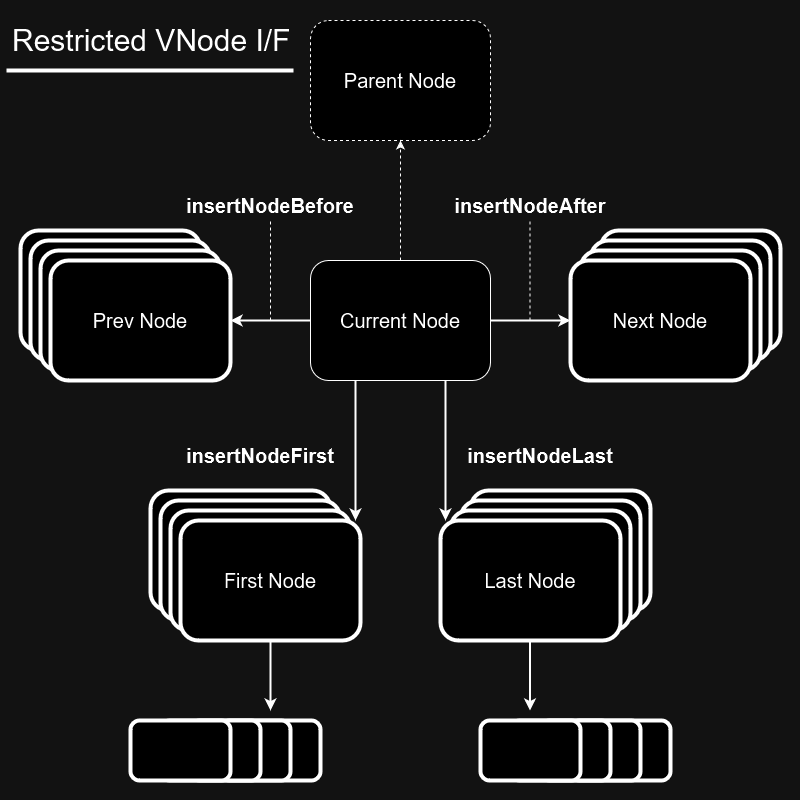

The diagram above was exported from draw.io. Its source (the exported page's mxGraphModel, read from the mxfile embedded in the PNG):
<mxGraphModel dx="937" dy="764" grid="1" gridSize="10" guides="1" tooltips="1" connect="1" arrows="1" fold="1" page="1" pageScale="1" pageWidth="800" pageHeight="800" math="0" shadow="0">
  <root>
    <mxCell id="0" />
    <mxCell id="1" parent="0" />
    <mxCell id="Q6-mdplPvo3PAe6yGTRk-34" value="" style="rounded=1;whiteSpace=wrap;html=1;strokeWidth=4;" vertex="1" parent="1">
      <mxGeometry x="570" y="720" width="100" height="60" as="geometry" />
    </mxCell>
    <mxCell id="Q6-mdplPvo3PAe6yGTRk-33" value="" style="rounded=1;whiteSpace=wrap;html=1;strokeWidth=4;" vertex="1" parent="1">
      <mxGeometry x="540" y="720" width="100" height="60" as="geometry" />
    </mxCell>
    <mxCell id="Q6-mdplPvo3PAe6yGTRk-32" value="" style="rounded=1;whiteSpace=wrap;html=1;strokeWidth=4;" vertex="1" parent="1">
      <mxGeometry x="510" y="720" width="100" height="60" as="geometry" />
    </mxCell>
    <mxCell id="Q6-mdplPvo3PAe6yGTRk-15" value="" style="rounded=1;whiteSpace=wrap;html=1;strokeWidth=4;" vertex="1" parent="1">
      <mxGeometry x="20" y="230" width="180" height="120" as="geometry" />
    </mxCell>
    <mxCell id="Q6-mdplPvo3PAe6yGTRk-14" value="" style="rounded=1;whiteSpace=wrap;html=1;strokeWidth=4;" vertex="1" parent="1">
      <mxGeometry x="30" y="240" width="180" height="120" as="geometry" />
    </mxCell>
    <mxCell id="Q6-mdplPvo3PAe6yGTRk-13" value="" style="rounded=1;whiteSpace=wrap;html=1;strokeWidth=4;" vertex="1" parent="1">
      <mxGeometry x="40" y="250" width="180" height="120" as="geometry" />
    </mxCell>
    <mxCell id="Q6-mdplPvo3PAe6yGTRk-10" value="" style="rounded=1;whiteSpace=wrap;html=1;strokeWidth=4;" vertex="1" parent="1">
      <mxGeometry x="600" y="230" width="180" height="120" as="geometry" />
    </mxCell>
    <mxCell id="Q6-mdplPvo3PAe6yGTRk-9" value="" style="rounded=1;whiteSpace=wrap;html=1;strokeWidth=4;" vertex="1" parent="1">
      <mxGeometry x="590" y="240" width="180" height="120" as="geometry" />
    </mxCell>
    <mxCell id="Q6-mdplPvo3PAe6yGTRk-8" value="" style="rounded=1;whiteSpace=wrap;html=1;strokeWidth=4;" vertex="1" parent="1">
      <mxGeometry x="580" y="250" width="180" height="120" as="geometry" />
    </mxCell>
    <mxCell id="Q6-mdplPvo3PAe6yGTRk-1" value="" style="rounded=1;whiteSpace=wrap;html=1;strokeWidth=1;" vertex="1" parent="1">
      <mxGeometry x="310" y="260" width="180" height="120" as="geometry" />
    </mxCell>
    <mxCell id="Q6-mdplPvo3PAe6yGTRk-2" value="Current Node" style="text;html=1;align=center;verticalAlign=middle;whiteSpace=wrap;rounded=0;fontSize=20;" vertex="1" parent="1">
      <mxGeometry x="330" y="290" width="140" height="60" as="geometry" />
    </mxCell>
    <mxCell id="Q6-mdplPvo3PAe6yGTRk-3" value="" style="rounded=1;whiteSpace=wrap;html=1;dashed=1;" vertex="1" parent="1">
      <mxGeometry x="310" y="20" width="180" height="120" as="geometry" />
    </mxCell>
    <mxCell id="Q6-mdplPvo3PAe6yGTRk-4" value="Parent Node" style="text;html=1;align=center;verticalAlign=middle;whiteSpace=wrap;rounded=0;fontSize=20;" vertex="1" parent="1">
      <mxGeometry x="330" y="50" width="140" height="60" as="geometry" />
    </mxCell>
    <mxCell id="Q6-mdplPvo3PAe6yGTRk-5" value="" style="endArrow=classic;html=1;rounded=0;exitX=0.5;exitY=0;exitDx=0;exitDy=0;entryX=0.5;entryY=1;entryDx=0;entryDy=0;strokeWidth=1;dashed=1;" edge="1" parent="1" source="Q6-mdplPvo3PAe6yGTRk-1" target="Q6-mdplPvo3PAe6yGTRk-3">
      <mxGeometry width="50" height="50" relative="1" as="geometry">
        <mxPoint x="360" y="330" as="sourcePoint" />
        <mxPoint x="410" y="280" as="targetPoint" />
      </mxGeometry>
    </mxCell>
    <mxCell id="Q6-mdplPvo3PAe6yGTRk-6" value="" style="rounded=1;whiteSpace=wrap;html=1;strokeWidth=4;" vertex="1" parent="1">
      <mxGeometry x="570" y="260" width="180" height="120" as="geometry" />
    </mxCell>
    <mxCell id="Q6-mdplPvo3PAe6yGTRk-7" value="Next Node" style="text;html=1;align=center;verticalAlign=middle;whiteSpace=wrap;rounded=0;fontSize=20;strokeWidth=4;" vertex="1" parent="1">
      <mxGeometry x="590" y="290" width="140" height="60" as="geometry" />
    </mxCell>
    <mxCell id="Q6-mdplPvo3PAe6yGTRk-11" value="" style="rounded=1;whiteSpace=wrap;html=1;strokeWidth=4;" vertex="1" parent="1">
      <mxGeometry x="50" y="260" width="180" height="120" as="geometry" />
    </mxCell>
    <mxCell id="Q6-mdplPvo3PAe6yGTRk-12" value="Prev Node" style="text;html=1;align=center;verticalAlign=middle;whiteSpace=wrap;rounded=0;fontSize=20;strokeWidth=4;" vertex="1" parent="1">
      <mxGeometry x="70" y="290" width="140" height="60" as="geometry" />
    </mxCell>
    <mxCell id="Q6-mdplPvo3PAe6yGTRk-16" value="" style="endArrow=classic;html=1;rounded=0;exitX=0;exitY=0.5;exitDx=0;exitDy=0;entryX=1;entryY=0.5;entryDx=0;entryDy=0;strokeWidth=2;" edge="1" parent="1" source="Q6-mdplPvo3PAe6yGTRk-1" target="Q6-mdplPvo3PAe6yGTRk-11">
      <mxGeometry width="50" height="50" relative="1" as="geometry">
        <mxPoint x="330" y="330" as="sourcePoint" />
        <mxPoint x="380" y="280" as="targetPoint" />
      </mxGeometry>
    </mxCell>
    <mxCell id="Q6-mdplPvo3PAe6yGTRk-17" value="" style="endArrow=classic;html=1;rounded=0;exitX=1;exitY=0.5;exitDx=0;exitDy=0;entryX=0;entryY=0.5;entryDx=0;entryDy=0;strokeWidth=2;" edge="1" parent="1" source="Q6-mdplPvo3PAe6yGTRk-1" target="Q6-mdplPvo3PAe6yGTRk-6">
      <mxGeometry width="50" height="50" relative="1" as="geometry">
        <mxPoint x="330" y="330" as="sourcePoint" />
        <mxPoint x="380" y="280" as="targetPoint" />
      </mxGeometry>
    </mxCell>
    <mxCell id="Q6-mdplPvo3PAe6yGTRk-18" value="" style="rounded=1;whiteSpace=wrap;html=1;strokeWidth=4;" vertex="1" parent="1">
      <mxGeometry x="470" y="490" width="180" height="120" as="geometry" />
    </mxCell>
    <mxCell id="Q6-mdplPvo3PAe6yGTRk-19" value="" style="rounded=1;whiteSpace=wrap;html=1;strokeWidth=4;" vertex="1" parent="1">
      <mxGeometry x="460" y="500" width="180" height="120" as="geometry" />
    </mxCell>
    <mxCell id="Q6-mdplPvo3PAe6yGTRk-20" value="" style="rounded=1;whiteSpace=wrap;html=1;strokeWidth=4;" vertex="1" parent="1">
      <mxGeometry x="450" y="510" width="180" height="120" as="geometry" />
    </mxCell>
    <mxCell id="Q6-mdplPvo3PAe6yGTRk-21" value="" style="rounded=1;whiteSpace=wrap;html=1;strokeWidth=4;" vertex="1" parent="1">
      <mxGeometry x="440" y="520" width="180" height="120" as="geometry" />
    </mxCell>
    <mxCell id="Q6-mdplPvo3PAe6yGTRk-22" value="Last Node" style="text;html=1;align=center;verticalAlign=middle;whiteSpace=wrap;rounded=0;fontSize=20;strokeWidth=4;" vertex="1" parent="1">
      <mxGeometry x="460" y="550" width="140" height="60" as="geometry" />
    </mxCell>
    <mxCell id="Q6-mdplPvo3PAe6yGTRk-23" value="" style="rounded=1;whiteSpace=wrap;html=1;strokeWidth=4;" vertex="1" parent="1">
      <mxGeometry x="150" y="490" width="180" height="120" as="geometry" />
    </mxCell>
    <mxCell id="Q6-mdplPvo3PAe6yGTRk-24" value="" style="rounded=1;whiteSpace=wrap;html=1;strokeWidth=4;" vertex="1" parent="1">
      <mxGeometry x="160" y="500" width="180" height="120" as="geometry" />
    </mxCell>
    <mxCell id="Q6-mdplPvo3PAe6yGTRk-25" value="" style="rounded=1;whiteSpace=wrap;html=1;strokeWidth=4;" vertex="1" parent="1">
      <mxGeometry x="170" y="510" width="180" height="120" as="geometry" />
    </mxCell>
    <mxCell id="Q6-mdplPvo3PAe6yGTRk-26" value="" style="rounded=1;whiteSpace=wrap;html=1;strokeWidth=4;" vertex="1" parent="1">
      <mxGeometry x="180" y="520" width="180" height="120" as="geometry" />
    </mxCell>
    <mxCell id="Q6-mdplPvo3PAe6yGTRk-27" value="First Node" style="text;html=1;align=center;verticalAlign=middle;whiteSpace=wrap;rounded=0;fontSize=20;strokeWidth=4;" vertex="1" parent="1">
      <mxGeometry x="200" y="550" width="140" height="60" as="geometry" />
    </mxCell>
    <mxCell id="Q6-mdplPvo3PAe6yGTRk-28" value="" style="endArrow=classic;html=1;rounded=0;exitX=0.25;exitY=1;exitDx=0;exitDy=0;strokeWidth=2;" edge="1" parent="1" source="Q6-mdplPvo3PAe6yGTRk-1">
      <mxGeometry width="50" height="50" relative="1" as="geometry">
        <mxPoint x="330" y="480" as="sourcePoint" />
        <mxPoint x="355" y="520" as="targetPoint" />
      </mxGeometry>
    </mxCell>
    <mxCell id="Q6-mdplPvo3PAe6yGTRk-29" value="" style="endArrow=classic;html=1;rounded=0;exitX=0.25;exitY=1;exitDx=0;exitDy=0;strokeWidth=2;" edge="1" parent="1">
      <mxGeometry width="50" height="50" relative="1" as="geometry">
        <mxPoint x="445" y="380" as="sourcePoint" />
        <mxPoint x="445" y="520" as="targetPoint" />
      </mxGeometry>
    </mxCell>
    <mxCell id="Q6-mdplPvo3PAe6yGTRk-31" value="" style="rounded=1;whiteSpace=wrap;html=1;strokeWidth=4;" vertex="1" parent="1">
      <mxGeometry x="480" y="720" width="100" height="60" as="geometry" />
    </mxCell>
    <mxCell id="Q6-mdplPvo3PAe6yGTRk-35" value="" style="rounded=1;whiteSpace=wrap;html=1;strokeWidth=4;" vertex="1" parent="1">
      <mxGeometry x="220" y="720" width="100" height="60" as="geometry" />
    </mxCell>
    <mxCell id="Q6-mdplPvo3PAe6yGTRk-36" value="" style="rounded=1;whiteSpace=wrap;html=1;strokeWidth=4;" vertex="1" parent="1">
      <mxGeometry x="190" y="720" width="100" height="60" as="geometry" />
    </mxCell>
    <mxCell id="Q6-mdplPvo3PAe6yGTRk-37" value="" style="rounded=1;whiteSpace=wrap;html=1;strokeWidth=4;" vertex="1" parent="1">
      <mxGeometry x="160" y="720" width="100" height="60" as="geometry" />
    </mxCell>
    <mxCell id="Q6-mdplPvo3PAe6yGTRk-38" value="" style="rounded=1;whiteSpace=wrap;html=1;strokeWidth=4;" vertex="1" parent="1">
      <mxGeometry x="130" y="720" width="100" height="60" as="geometry" />
    </mxCell>
    <mxCell id="Q6-mdplPvo3PAe6yGTRk-39" value="" style="endArrow=classic;html=1;rounded=0;exitX=0.5;exitY=1;exitDx=0;exitDy=0;strokeWidth=2;" edge="1" parent="1" source="Q6-mdplPvo3PAe6yGTRk-26">
      <mxGeometry width="50" height="50" relative="1" as="geometry">
        <mxPoint x="330" y="470" as="sourcePoint" />
        <mxPoint x="270" y="710" as="targetPoint" />
      </mxGeometry>
    </mxCell>
    <mxCell id="Q6-mdplPvo3PAe6yGTRk-40" value="" style="endArrow=classic;html=1;rounded=0;exitX=0.5;exitY=1;exitDx=0;exitDy=0;strokeWidth=2;" edge="1" parent="1">
      <mxGeometry width="50" height="50" relative="1" as="geometry">
        <mxPoint x="529.5" y="640" as="sourcePoint" />
        <mxPoint x="529.5" y="710" as="targetPoint" />
      </mxGeometry>
    </mxCell>
    <mxCell id="Q6-mdplPvo3PAe6yGTRk-41" value="Restricted VNode I/F" style="text;html=1;align=left;verticalAlign=middle;whiteSpace=wrap;rounded=0;fontSize=30;" vertex="1" parent="1">
      <mxGeometry x="10" y="10" width="290" height="60" as="geometry" />
    </mxCell>
    <mxCell id="Q6-mdplPvo3PAe6yGTRk-42" value="" style="endArrow=none;html=1;rounded=0;strokeWidth=4;" edge="1" parent="1">
      <mxGeometry width="50" height="50" relative="1" as="geometry">
        <mxPoint x="6" y="70" as="sourcePoint" />
        <mxPoint x="293" y="70" as="targetPoint" />
      </mxGeometry>
    </mxCell>
    <mxCell id="Q6-mdplPvo3PAe6yGTRk-43" value="insertNodeLast" style="text;html=1;align=center;verticalAlign=middle;whiteSpace=wrap;rounded=0;fontStyle=1;fontSize=20;" vertex="1" parent="1">
      <mxGeometry x="440" y="440" width="200" height="30" as="geometry" />
    </mxCell>
    <mxCell id="Q6-mdplPvo3PAe6yGTRk-44" value="insertNodeBefore" style="text;html=1;align=center;verticalAlign=middle;whiteSpace=wrap;rounded=0;fontStyle=1;fontSize=20;" vertex="1" parent="1">
      <mxGeometry x="170" y="190" width="200" height="30" as="geometry" />
    </mxCell>
    <mxCell id="Q6-mdplPvo3PAe6yGTRk-45" value="insertNodeFirst" style="text;html=1;align=center;verticalAlign=middle;whiteSpace=wrap;rounded=0;fontStyle=1;fontSize=20;" vertex="1" parent="1">
      <mxGeometry x="160" y="440" width="200" height="30" as="geometry" />
    </mxCell>
    <mxCell id="Q6-mdplPvo3PAe6yGTRk-46" value="insertNodeAfter" style="text;html=1;align=center;verticalAlign=middle;whiteSpace=wrap;rounded=0;fontStyle=1;fontSize=20;" vertex="1" parent="1">
      <mxGeometry x="430" y="190" width="200" height="30" as="geometry" />
    </mxCell>
    <mxCell id="Q6-mdplPvo3PAe6yGTRk-47" value="" style="endArrow=none;dashed=1;html=1;rounded=0;entryX=0.5;entryY=1;entryDx=0;entryDy=0;" edge="1" parent="1" target="Q6-mdplPvo3PAe6yGTRk-44">
      <mxGeometry width="50" height="50" relative="1" as="geometry">
        <mxPoint x="270" y="320" as="sourcePoint" />
        <mxPoint x="380" y="430" as="targetPoint" />
      </mxGeometry>
    </mxCell>
    <mxCell id="Q6-mdplPvo3PAe6yGTRk-48" value="" style="endArrow=none;dashed=1;html=1;rounded=0;entryX=0.5;entryY=1;entryDx=0;entryDy=0;" edge="1" parent="1">
      <mxGeometry width="50" height="50" relative="1" as="geometry">
        <mxPoint x="529.5" y="320" as="sourcePoint" />
        <mxPoint x="529.5" y="220" as="targetPoint" />
      </mxGeometry>
    </mxCell>
  </root>
</mxGraphModel>